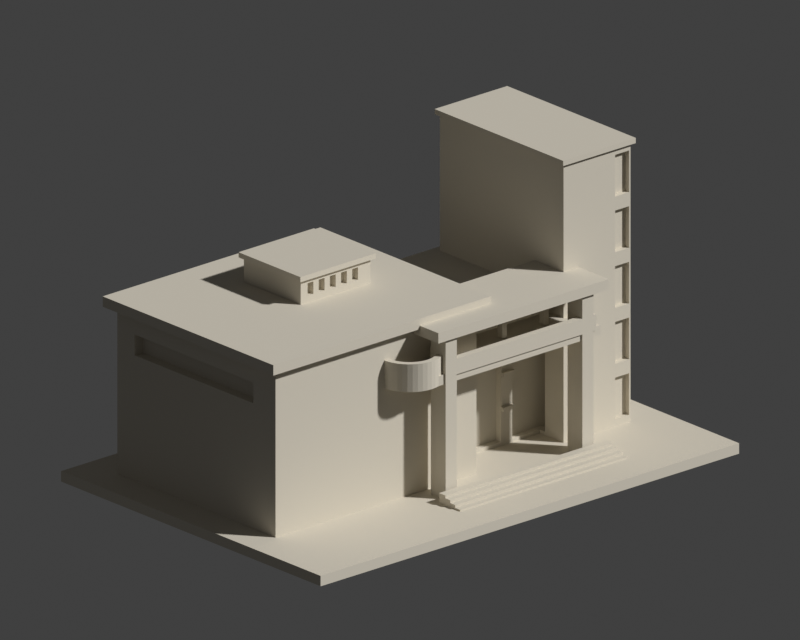 # Source: scene.blend  (saved by Blender 4.3.34; exported with 4.5.12 LTS)
import bpy
from mathutils import Matrix  # noqa: F401  (used for matrix-valued properties, if any)

bpy.ops.wm.read_factory_settings(use_empty=True)
scene = bpy.context.scene
scene.name = 'Scene'

# ---- collections
col_collection = bpy.data.collections.new('Collection'); scene.collection.children.link(col_collection)

# ---- materials (node trees are filled in below, after node groups)
mat_warm_stone_preview_only = bpy.data.materials.new('Warm stone preview only')
mat_warm_stone_preview_only.diffuse_color = (0.69, 0.64, 0.54, 1.0)

# ---- material node trees

# ---- world
world_world = bpy.data.worlds.new('World'); scene.world = world_world
world_world.use_nodes = True; world_world.node_tree.nodes.clear()
_N = world_world.node_tree.nodes; _L = world_world.node_tree.links
n0 = _N.new('ShaderNodeOutputWorld'); n0.name = 'World Output'; n0.location = (300, 300)
n1 = _N.new('ShaderNodeBackground'); n1.name = 'Background'; n1.location = (10, 300)
n1.inputs[0].default_value = (0.05088, 0.05088, 0.05088, 1.0)
_L.new(n1.outputs[0], n0.inputs[0])
n0.is_active_output = True
world_world.color = (0.055, 0.065, 0.085)
world_world.sun_shadow_jitter_overblur = 0.0

# ---- cameras
cam_camera_001 = bpy.data.cameras.new('Camera.001')
cam_camera_001.type = 'ORTHO'
cam_camera_001.ortho_scale = 214.6
cam_camera_001.display_size = 1000.0

# ---- meshes
me_model = bpy.data.meshes.new('model')
me_model.from_pydata([(-75.0, -52.5, 3.0), (-12.0, -26.0, 3.0), (-65.0, -23.0, 3.0), (-75.0, -52.5, 0.0), (-75.0, 52.5, 3.0), (-15.0, -41.25, 3.0), (-15.0, -38.75, 3.0), (-15.0, -37.25, 3.0), (-15.0, -35.25, 3.0), (-15.0, -35.05, 3.0), (-15.0, -34.75, 3.0), (-15.0, -32.75, 3.0), (75.0, -52.5, 0.0), (45.0, -41.25, 3.0), (-12.0, -32.0, 3.0), (-8.0, -32.0, 3.0), (7.0, -23.0, 3.0), (-8.0, -26.0, 3.0), (-75.0, 52.5, 0.0), (-65.0, 41.0, 3.0), (7.0, 41.0, 3.0), (75.0, 52.5, 3.0), (75.0, -52.5, 3.0), (37.0, -32.0, 3.0), (37.0, -26.0, 3.0), (41.0, -32.0, 3.0), (45.0, -32.75, 3.0), (40.0, -11.5, 3.0), (7.0, -11.5, 3.0), (40.0, -21.0, 3.0), (45.0, -38.75, 3.0), (45.0, -37.08, 3.0), (45.0, -35.25, 3.0), (41.0, -26.0, 3.0), (64.0, -21.0, 3.0), (75.0, 52.5, 0.0), (7.0, 31.5, 3.0), (64.0, 29.0, 3.0), (47.5, 31.5, 3.0), (47.5, 29.0, 3.0), (-65.0, -23.0, 51.0), (-65.0, -14.0, 39.0), (-65.0, 34.0, 39.0), (-26.0, -23.0, 36.0), (-26.0, -23.0, 38.5), (-24.3, -23.0, 38.5), (-14.0, -23.0, 38.8), (-24.3, -23.0, 44.0), (-12.91, -23.0, 36.0), (-14.0, -23.0, 38.5), (-9.7, -23.0, 38.8), (-9.7, -23.0, 44.0), (-8.0, -23.0, 38.8), (7.0, -23.0, 38.8), (-8.0, -23.0, 44.0), (-65.0, -14.0, 45.0), (-65.0, 34.0, 45.0), (-26.0, -23.0, 44.0), (-15.5, -23.0, 51.0), (-15.5, -23.0, 49.0), (7.0, -23.0, 49.0), (-65.0, 41.0, 51.0), (7.0, 41.0, 51.0), (7.0, -13.5, 4.0), (7.0, -13.5, 34.0), (7.0, -11.5, 4.0), (7.0, -23.0, 36.0), (7.0, -14.5, 36.0), (7.0, -11.5, 34.0), (7.0, -11.5, 43.8), (7.0, -14.5, 38.8), (7.0, -9.0, 49.0), (7.0, 31.5, 43.8), (7.0, -9.0, 51.0), (-68.0, -25.5, 51.0), (-68.0, 43.5, 51.0), (-68.0, -25.5, 54.0), (-68.0, 43.5, 54.0), (-15.5, -25.5, 51.0), (-15.5, -25.5, 52.0), (10.0, -25.5, 54.0), (-32.5, 3.5, 54.0), (-7.5, 3.5, 54.0), (-32.5, 26.5, 54.0), (10.0, 43.5, 54.0), (-7.5, 26.5, 54.0), (10.0, 43.5, 51.0), (10.0, -25.5, 52.0), (10.0, -9.0, 52.0), (10.0, -9.0, 51.0), (8.0, -11.5, 4.0), (12.0, -11.5, 4.0), (8.0, -11.5, 13.0), (26.0, -11.5, 4.0), (12.0, -11.5, 13.0), (8.0, -11.5, 14.1), (12.0, -11.5, 23.0), (8.0, -11.5, 23.0), (12.0, -11.5, 14.1), (30.0, -11.5, 13.0), (26.0, -11.5, 13.0), (30.0, -11.5, 4.0), (40.0, -11.5, 4.0), (26.0, -11.5, 23.0), (26.0, -11.5, 14.1), (30.0, -11.5, 23.0), (30.0, -11.5, 14.1), (12.0, -11.5, 34.0), (8.0, -11.5, 34.0), (8.0, -11.5, 24.1), (12.0, -11.5, 24.1), (26.0, -11.5, 34.0), (30.0, -11.5, 24.1), (26.0, -11.5, 24.1), (30.0, -11.5, 34.0), (40.0, -11.5, 43.8), (40.0, -11.5, 34.0), (47.5, 31.5, 43.8), (47.5, 29.0, 43.8), (40.0, 29.0, 43.8), (-6.0, -13.5, 4.0), (-6.0, -9.5, 4.0), (-6.0, -9.5, 34.0), (-6.0, -13.5, 34.0), (8.0, -9.5, 34.0), (8.0, -9.5, 4.0), (8.0, -12.55, 13.0), (8.0, -12.55, 14.1), (8.0, -12.55, 23.0), (8.0, -12.55, 24.1), (12.0, -9.5, 4.0), (26.0, -9.5, 4.0), (12.0, -12.55, 14.1), (12.0, -12.55, 13.0), (12.0, -9.5, 34.0), (26.0, -9.5, 34.0), (26.0, -12.55, 13.0), (26.0, -12.55, 14.1), (12.0, -12.55, 24.1), (12.0, -12.55, 23.0), (26.0, -12.55, 23.0), (26.0, -12.55, 24.1), (30.0, -9.5, 4.0), (30.0, -12.55, 14.1), (30.0, -12.55, 13.0), (30.0, -9.5, 34.0), (30.0, -12.55, 24.1), (30.0, -12.55, 23.0), (44.0, -9.5, 34.0), (44.0, -13.5, 4.0), (40.0, -13.5, 4.0), (44.0, -13.5, 34.0), (44.0, -9.5, 4.0), (40.0, -13.5, 34.0), (58.5, -21.0, 5.0), (58.5, -21.0, 17.0), (40.0, -14.5, 36.0), (44.0, -21.0, 36.0), (63.5, -21.0, 5.0), (63.5, -21.0, 17.0), (63.5, -21.0, 21.0), (58.5, -21.0, 21.0), (63.5, -21.0, 33.0), (64.0, 0.0, 5.0), (64.0, 0.0, 17.0), (64.0, 8.0, 5.0), (64.0, 0.0, 21.0), (64.0, 0.0, 33.0), (40.0, -21.0, 36.0), (44.0, -21.0, 38.8), (45.5, -21.0, 52.0), (40.0, -21.0, 38.8), (45.5, -21.0, 49.0), (40.0, -21.0, 49.0), (40.0, -14.5, 38.8), (58.5, -21.0, 33.0), (58.5, -21.0, 37.0), (63.5, -21.0, 37.0), (63.5, -21.0, 49.0), (63.5, -21.0, 53.0), (63.5, -21.0, 65.0), (64.0, 0.0, 37.0), (64.0, 0.0, 49.0), (64.0, 0.0, 53.0), (40.0, -9.0, 49.0), (58.5, -21.0, 49.0), (58.5, -21.0, 53.0), (40.0, -21.0, 52.0), (40.0, -21.0, 83.0), (40.0, -9.0, 52.0), (58.5, -21.0, 65.0), (58.5, -21.0, 81.0), (58.5, -21.0, 69.0), (63.5, -21.0, 69.0), (64.0, -21.0, 83.0), (63.5, -21.0, 81.0), (40.0, 29.0, 83.0), (64.0, 0.0, 65.0), (64.0, 0.0, 69.0), (64.0, 0.0, 81.0), (64.0, 8.0, 81.0), (64.0, 8.0, 17.0), (64.0, 8.0, 21.0), (64.0, 8.0, 33.0), (64.0, 8.0, 37.0), (64.0, 29.0, 83.0), (64.0, 8.0, 49.0), (64.0, 8.0, 53.0), (64.0, 8.0, 65.0), (64.0, 8.0, 69.0), (39.0, -22.0, 83.0), (65.0, -22.0, 83.0), (39.0, -22.0, 84.5), (39.0, 30.0, 84.5), (65.0, -22.0, 84.5), (65.0, 30.0, 83.0), (39.0, 30.0, 83.0), (65.0, 30.0, 84.5), (61.0, 0.0, 5.0), (61.0, 8.0, 5.0), (61.0, 8.0, 17.0), (61.0, 0.0, 17.0), (58.5, -19.5, 5.0), (63.5, -19.5, 5.0), (63.5, -19.5, 17.0), (58.5, -19.5, 17.0), (61.0, 0.0, 21.0), (61.0, 8.0, 21.0), (61.0, 8.0, 33.0), (61.0, 0.0, 33.0), (58.5, -19.5, 21.0), (63.5, -19.5, 21.0), (63.5, -19.5, 33.0), (58.5, -19.5, 33.0), (61.0, 0.0, 37.0), (61.0, 8.0, 37.0), (61.0, 8.0, 49.0), (61.0, 0.0, 49.0), (58.5, -19.5, 37.0), (63.5, -19.5, 37.0), (63.5, -19.5, 49.0), (58.5, -19.5, 49.0), (61.0, 0.0, 53.0), (61.0, 8.0, 53.0), (61.0, 8.0, 65.0), (61.0, 0.0, 65.0), (58.5, -19.5, 53.0), (63.5, -19.5, 53.0), (63.5, -19.5, 65.0), (58.5, -19.5, 65.0), (61.0, 0.0, 69.0), (61.0, 8.0, 69.0), (61.0, 8.0, 81.0), (61.0, 0.0, 81.0), (58.5, -19.5, 69.0), (63.5, -19.5, 69.0), (63.5, -19.5, 81.0), (58.5, -19.5, 81.0), (-12.0, -31.5, 36.0), (-8.0, -32.0, 38.0), (-8.0, -26.0, 36.0), (-12.0, -32.0, 38.0), (-12.0, -26.0, 36.0), (-8.0, -32.0, 49.0), (-8.0, -31.5, 36.0), (-8.0, -31.5, 38.0), (-8.0, -32.0, 42.5), (-12.0, -31.5, 38.0), (-12.0, -32.0, 49.0), (-12.0, -31.5, 38.8), (-12.0, -30.46, 44.0), (-12.0, -30.46, 38.8), (-12.0, -28.3, 38.8), (-12.0, -26.0, 49.0), (-12.0, -26.0, 38.8), (-8.0, -30.0, 38.8), (-8.0, -26.0, 38.8), (-8.0, -26.0, 49.0), (-10.37, -26.0, 44.0), (-10.37, -26.0, 38.8), (-8.531, -26.0, 38.8), (-8.531, -26.0, 44.0), (-12.0, -28.3, 44.0), (-8.0, -30.0, 42.5), (37.0, -26.0, 36.0), (37.0, -31.5, 38.0), (37.0, -31.5, 36.0), (37.0, -32.0, 38.0), (37.0, -30.0, 38.8), (37.0, -26.0, 49.0), (37.0, -26.0, 38.8), (41.0, -31.5, 36.0), (41.0, -32.0, 38.0), (41.0, -26.0, 36.0), (41.0, -31.5, 38.0), (41.0, -30.0, 38.8), (41.0, -26.0, 38.8), (41.0, -26.0, 49.0), (37.0, -32.0, 42.5), (37.0, -32.0, 49.0), (37.0, -30.0, 42.5), (41.0, -32.0, 42.5), (41.0, -30.0, 42.5), (41.0, -32.0, 49.0), (-15.5, -33.0, 49.0), (-15.5, -33.0, 52.0), (45.5, -33.0, 49.0), (17.2, -22.0, 49.0), (45.5, -33.0, 52.0), (17.2, -20.0, 49.0), (18.8, -20.0, 49.0), (18.8, -22.0, 49.0), (32.2, -20.0, 49.0), (32.2, -22.0, 49.0), (33.8, -22.0, 49.0), (33.8, -20.0, 49.0), (-14.0, -31.5, 36.0), (-14.0, -31.47, 36.0), (-14.0, -31.47, 38.5), (-14.0, -31.5, 38.8), (-14.0, -31.47, 38.8), (-12.91, -31.02, 38.8), (-14.0, -29.63, 38.5), (-14.0, -29.63, 38.8), (-13.69, -29.5, 38.8), (-12.71, -28.91, 38.8), (-10.06, -25.26, 38.8), (-9.79, -24.14, 38.8), (-8.44, -25.78, 38.8), (-8.111, -24.41, 38.8), (44.0, -31.5, 36.0), (42.0, -31.5, 38.0), (44.0, -31.5, 38.8), (42.0, -30.0, 38.8), (42.0, -31.5, 38.8), (42.0, -32.0, 38.0), (42.0, -32.0, 42.5), (42.0, -30.0, 42.5), (17.2, -22.0, 39.0), (17.2, -20.0, 39.0), (18.8, -22.0, 39.0), (18.8, -20.0, 39.0), (32.2, -22.0, 39.0), (32.2, -20.0, 39.0), (33.8, -22.0, 39.0), (33.8, -20.0, 39.0), (-24.28, -28.29, 36.0), (-23.36, -29.36, 36.0), (-23.36, -29.36, 38.0), (-25.02, -27.09, 38.5), (-25.02, -27.09, 36.0), (-22.29, -30.28, 36.0), (-21.09, -31.02, 36.0), (-22.05, -30.43, 38.0), (-19.78, -31.56, 36.0), (-21.09, -31.02, 38.5), (-18.41, -31.89, 36.0), (-19.78, -31.56, 38.5), (-24.28, -28.29, 38.0), (-25.56, -25.78, 38.5), (-24.28, -28.29, 38.5), (-23.36, -29.36, 38.5), (-22.29, -30.28, 38.0), (-22.29, -30.28, 38.5), (-18.41, -31.89, 38.5), (-23.44, -29.27, 38.5), (-21.29, -28.91, 38.5), (-22.16, -28.16, 38.5), (-20.31, -29.5, 38.5), (-19.26, -29.94, 38.5), (-18.14, -30.21, 38.5), (-17.0, -30.3, 38.5), (-15.86, -30.21, 38.5), (-17.0, -32.0, 36.0), (-15.59, -31.89, 36.0), (-15.59, -31.89, 38.5), (-14.22, -31.56, 36.0), (-15.32, -31.82, 38.0), (-17.0, -32.0, 38.0), (-17.12, -31.99, 38.5), (-17.0, -32.0, 38.5), (-14.22, -31.56, 38.0), (-14.22, -31.56, 38.5), (-14.74, -29.94, 38.5), (-25.89, -24.41, 36.0), (-25.56, -25.78, 36.0), (-25.89, -24.41, 38.5), (-23.5, -26.31, 38.5), (-22.91, -27.29, 38.5), (-23.94, -25.26, 38.5), (-24.21, -24.14, 38.5), (-24.28, -28.29, 44.0), (-23.36, -29.36, 44.0), (-25.02, -27.09, 44.0), (-25.56, -25.78, 44.0), (-22.29, -30.28, 44.0), (-21.09, -31.02, 44.0), (-19.78, -31.56, 44.0), (-18.41, -31.89, 44.0), (-17.0, -32.0, 44.0), (-15.59, -31.89, 44.0), (-14.22, -31.56, 44.0), (-25.89, -24.41, 44.0), (-8.44, -25.78, 44.0), (-8.111, -24.41, 44.0), (-23.5, -26.31, 44.0), (-23.94, -25.26, 44.0), (-21.29, -28.91, 44.0), (-20.31, -29.5, 44.0), (-19.26, -29.94, 44.0), (-22.91, -27.29, 44.0), (-22.16, -28.16, 44.0), (-18.14, -30.21, 44.0), (-17.0, -30.3, 44.0), (-15.86, -30.21, 44.0), (-14.74, -29.94, 44.0), (-12.91, -31.02, 44.0), (-13.69, -29.5, 44.0), (-12.71, -28.91, 44.0), (-24.21, -24.14, 44.0), (-10.06, -25.26, 44.0), (-9.79, -24.14, 44.0), (-27.95, 3.5, 56.0), (-30.05, 3.5, 56.0), (-26.05, 3.5, 56.0), (-30.05, 3.5, 59.6), (-32.5, 3.5, 61.0), (-27.95, 3.5, 59.6), (-26.05, 3.5, 59.6), (-23.95, 3.5, 56.0), (-22.05, 3.5, 56.0), (-19.95, 3.5, 56.0), (-18.05, 3.5, 56.0), (-22.05, 3.5, 59.6), (-23.95, 3.5, 59.6), (-19.95, 3.5, 59.6), (-18.05, 3.5, 59.6), (-15.95, 3.5, 59.6), (-32.5, 26.5, 61.0), (-14.05, 3.5, 56.0), (-14.05, 3.5, 59.6), (-15.95, 3.5, 56.0), (-11.95, 3.5, 56.0), (-7.5, 3.5, 61.0), (-11.95, 3.5, 59.6), (-7.5, 26.5, 61.0), (-30.05, 5.0, 56.0), (-27.95, 5.0, 56.0), (-27.95, 5.0, 59.6), (-30.05, 5.0, 59.6), (-26.05, 5.0, 56.0), (-23.95, 5.0, 56.0), (-23.95, 5.0, 59.6), (-26.05, 5.0, 59.6), (-22.05, 5.0, 56.0), (-19.95, 5.0, 56.0), (-19.95, 5.0, 59.6), (-22.05, 5.0, 59.6), (-15.95, 5.0, 56.0), (-18.05, 5.0, 56.0), (-15.95, 5.0, 59.6), (-18.05, 5.0, 59.6), (-14.05, 5.0, 56.0), (-11.95, 5.0, 56.0), (-11.95, 5.0, 59.6), (-14.05, 5.0, 59.6), (-33.5, 2.5, 61.0), (-33.5, 2.5, 62.5), (-33.5, 27.5, 62.5), (-6.5, 2.5, 61.0), (-6.5, 2.5, 62.5), (-33.5, 27.5, 61.0), (-6.5, 27.5, 61.0), (-6.5, 27.5, 62.5), (-62.0, -14.0, 39.0), (-62.0, -14.0, 45.0), (-62.0, 34.0, 39.0), (-62.0, 34.0, 45.0), (-15.0, -41.25, 3.5), (-15.0, -39.25, 3.5), (-15.0, -38.75, 3.5), (45.0, -39.25, 3.5), (45.0, -41.25, 3.5), (45.0, -38.75, 3.5), (-15.0, -39.25, 4.3), (-15.0, -37.25, 4.3), (45.0, -39.25, 4.3), (45.0, -37.25, 4.3), (45.0, -37.25, 3.1), (-15.0, -35.25, 5.1), (-15.0, -37.25, 5.1), (-15.0, -34.75, 3.288), (45.0, -37.25, 5.1), (45.0, -35.25, 5.1), (-15.0, -32.75, 5.9), (-15.0, -35.25, 5.9), (45.0, -35.25, 5.9), (45.0, -32.75, 5.9)], [], [(0, 1, 2), (3, 0, 4), (0, 2, 4), (0, 5, 6), (0, 6, 7), (0, 7, 8), (0, 8, 9), (0, 9, 10), (0, 10, 11), (3, 12, 0), (0, 11, 1), (0, 13, 5), (11, 14, 1), (11, 15, 14), (15, 16, 17), (2, 1, 17), (2, 17, 16), (3, 18, 12), (3, 4, 18), (2, 19, 4), (4, 19, 20), (18, 4, 21), (0, 22, 13), (11, 23, 15), (15, 24, 16), (0, 12, 22), (11, 25, 23), (15, 23, 24), (11, 26, 25), (16, 27, 28), (16, 24, 29), (16, 29, 27), (13, 22, 30), (30, 22, 31), (31, 22, 32), (32, 22, 26), (25, 26, 33), (26, 22, 33), (22, 29, 33), (22, 34, 29), (24, 33, 29), (12, 35, 22), (22, 21, 34), (18, 35, 12), (4, 20, 21), (18, 21, 35), (36, 21, 20), (22, 35, 21), (34, 21, 37), (36, 38, 21), (39, 37, 38), (38, 37, 21), (2, 16, 40), (2, 40, 41), (2, 41, 42), (43, 44, 40), (43, 40, 16), (45, 46, 47), (43, 16, 48), (45, 49, 46), (46, 50, 51), (52, 53, 54), (40, 55, 41), (40, 56, 55), (44, 57, 40), (40, 57, 58), (57, 47, 59), (57, 59, 58), (46, 59, 47), (46, 51, 59), (51, 60, 59), (51, 54, 60), (2, 42, 19), (19, 61, 20), (19, 42, 61), (61, 62, 20), (40, 61, 56), (61, 42, 56), (16, 28, 63), (16, 63, 64), (28, 65, 63), (48, 16, 66), (16, 67, 66), (16, 64, 67), (67, 64, 68), (67, 69, 70), (53, 70, 71), (67, 68, 69), (54, 53, 60), (53, 71, 60), (70, 69, 71), (36, 20, 72), (20, 62, 72), (69, 72, 71), (71, 72, 73), (73, 72, 62), (74, 75, 40), (74, 76, 77), (74, 40, 78), (74, 79, 76), (74, 78, 79), (40, 58, 78), (76, 80, 81), (76, 79, 80), (81, 80, 82), (74, 77, 75), (40, 75, 61), (76, 81, 83), (76, 83, 77), (75, 62, 61), (75, 77, 84), (82, 84, 85), (77, 83, 85), (77, 85, 84), (75, 86, 62), (75, 84, 86), (79, 87, 80), (87, 88, 80), (73, 62, 89), (80, 88, 86), (89, 86, 88), (82, 80, 84), (89, 62, 86), (80, 86, 84), (28, 90, 65), (28, 91, 90), (91, 92, 90), (28, 93, 91), (91, 94, 92), (95, 96, 97), (98, 96, 95), (28, 27, 93), (93, 99, 100), (27, 101, 93), (27, 102, 101), (93, 101, 99), (103, 104, 105), (104, 106, 105), (107, 108, 109), (107, 109, 110), (69, 68, 108), (69, 108, 107), (69, 107, 111), (112, 111, 113), (112, 114, 111), (69, 111, 115), (115, 111, 114), (115, 114, 116), (36, 117, 38), (36, 72, 117), (39, 38, 117), (39, 117, 118), (69, 119, 72), (69, 115, 119), (72, 119, 117), (119, 118, 117), (120, 63, 121), (120, 121, 122), (120, 123, 64), (120, 122, 123), (121, 124, 122), (123, 122, 68), (120, 64, 63), (121, 63, 65), (121, 65, 125), (125, 65, 90), (125, 90, 92), (125, 92, 95), (121, 125, 124), (92, 126, 127), (92, 127, 95), (125, 95, 97), (125, 97, 109), (125, 109, 124), (128, 129, 97), (109, 97, 129), (124, 109, 108), (123, 68, 64), (122, 124, 68), (124, 108, 68), (130, 91, 131), (130, 94, 91), (132, 133, 98), (133, 94, 98), (130, 134, 94), (134, 98, 94), (131, 91, 93), (131, 93, 100), (131, 100, 104), (130, 131, 135), (100, 136, 137), (137, 104, 100), (131, 104, 103), (131, 103, 113), (131, 113, 135), (138, 139, 110), (139, 96, 110), (134, 96, 98), (130, 135, 134), (134, 110, 96), (134, 107, 110), (134, 111, 107), (140, 141, 103), (141, 113, 103), (135, 113, 111), (134, 135, 111), (142, 101, 102), (142, 99, 101), (143, 144, 106), (144, 99, 106), (142, 145, 99), (145, 106, 99), (146, 147, 112), (147, 105, 112), (145, 105, 106), (142, 148, 145), (145, 112, 105), (145, 114, 112), (145, 116, 114), (149, 150, 151), (142, 102, 152), (149, 102, 150), (149, 152, 102), (142, 152, 148), (149, 151, 152), (151, 150, 153), (152, 151, 148), (145, 148, 116), (151, 153, 116), (151, 116, 148), (92, 133, 126), (126, 132, 127), (127, 98, 95), (92, 94, 133), (126, 133, 132), (127, 132, 98), (100, 144, 136), (136, 143, 137), (137, 106, 104), (100, 99, 144), (136, 144, 143), (137, 143, 106), (128, 138, 129), (128, 97, 139), (110, 109, 129), (128, 139, 138), (139, 97, 96), (129, 138, 110), (140, 146, 141), (103, 147, 140), (112, 113, 141), (140, 147, 146), (147, 103, 105), (112, 141, 146), (29, 150, 102), (29, 102, 27), (29, 34, 154), (29, 154, 155), (29, 156, 150), (29, 155, 157), (34, 158, 154), (34, 159, 158), (34, 160, 159), (155, 159, 161), (159, 160, 161), (34, 162, 160), (34, 163, 164), (34, 165, 163), (34, 164, 166), (34, 166, 167), (29, 157, 168), (29, 168, 156), (156, 153, 150), (157, 155, 169), (170, 155, 161), (171, 169, 172), (171, 173, 174), (156, 115, 153), (156, 174, 115), (169, 155, 172), (170, 161, 175), (172, 155, 170), (170, 175, 176), (115, 116, 153), (34, 177, 162), (34, 178, 177), (175, 162, 176), (176, 162, 177), (34, 179, 178), (34, 180, 179), (34, 167, 181), (34, 181, 182), (34, 182, 183), (171, 172, 173), (174, 173, 115), (173, 184, 115), (170, 176, 185), (170, 185, 186), (187, 188, 189), (170, 186, 190), (187, 170, 191), (170, 190, 192), (34, 193, 180), (185, 178, 186), (178, 179, 186), (34, 194, 193), (34, 183, 194), (187, 191, 188), (170, 192, 191), (188, 191, 195), (188, 195, 194), (189, 188, 196), (190, 180, 192), (180, 193, 192), (194, 195, 193), (194, 183, 197), (194, 197, 198), (194, 198, 199), (194, 199, 200), (34, 37, 165), (164, 201, 166), (201, 202, 166), (37, 201, 165), (37, 202, 201), (37, 203, 202), (167, 203, 181), (203, 204, 181), (37, 205, 203), (39, 205, 37), (115, 184, 119), (184, 189, 196), (184, 196, 119), (182, 206, 183), (206, 207, 183), (205, 204, 203), (205, 206, 204), (205, 207, 206), (197, 208, 198), (208, 209, 198), (194, 200, 205), (205, 208, 207), (205, 209, 208), (205, 200, 209), (39, 118, 205), (119, 196, 118), (118, 196, 205), (210, 188, 211), (210, 211, 212), (210, 196, 188), (210, 212, 213), (212, 214, 213), (188, 194, 211), (212, 211, 214), (211, 194, 205), (211, 215, 214), (210, 216, 196), (210, 213, 216), (214, 217, 213), (211, 205, 215), (214, 215, 217), (196, 216, 205), (216, 213, 217), (216, 215, 205), (216, 217, 215), (218, 163, 219), (219, 163, 165), (218, 164, 163), (218, 219, 220), (219, 165, 220), (218, 221, 164), (218, 220, 221), (221, 201, 164), (221, 220, 201), (220, 165, 201), (222, 154, 223), (223, 154, 158), (222, 155, 154), (223, 158, 224), (222, 223, 224), (222, 225, 155), (224, 158, 159), (225, 159, 155), (225, 224, 159), (222, 224, 225), (226, 166, 227), (227, 166, 202), (226, 167, 166), (226, 227, 228), (226, 229, 167), (226, 228, 229), (227, 202, 228), (228, 202, 203), (229, 203, 167), (229, 228, 203), (230, 161, 231), (231, 161, 160), (230, 175, 161), (231, 160, 232), (230, 233, 175), (232, 160, 162), (230, 231, 232), (230, 232, 233), (233, 162, 175), (233, 232, 162), (234, 181, 235), (234, 182, 181), (235, 181, 204), (234, 235, 236), (235, 204, 236), (234, 237, 182), (234, 236, 237), (237, 206, 182), (237, 236, 206), (236, 204, 206), (238, 176, 239), (238, 185, 176), (239, 176, 177), (239, 177, 240), (238, 239, 240), (238, 241, 185), (240, 177, 178), (241, 178, 185), (241, 240, 178), (238, 240, 241), (242, 183, 243), (242, 197, 183), (243, 183, 207), (242, 243, 244), (242, 245, 197), (242, 244, 245), (243, 207, 244), (244, 207, 208), (245, 208, 197), (245, 244, 208), (246, 186, 247), (246, 190, 186), (247, 186, 179), (247, 179, 248), (246, 249, 190), (248, 179, 180), (246, 247, 248), (246, 248, 249), (249, 180, 190), (249, 248, 180), (250, 198, 251), (250, 199, 198), (251, 198, 209), (250, 251, 252), (251, 209, 252), (250, 253, 199), (250, 252, 253), (253, 200, 199), (253, 252, 200), (252, 209, 200), (254, 192, 255), (254, 191, 192), (255, 192, 193), (255, 193, 256), (254, 255, 256), (254, 257, 191), (256, 193, 195), (257, 195, 191), (257, 256, 195), (254, 256, 257), (14, 258, 1), (14, 15, 259), (15, 17, 260), (14, 261, 258), (258, 262, 1), (14, 263, 261), (15, 264, 265), (15, 265, 259), (15, 260, 264), (14, 259, 266), (14, 266, 263), (258, 261, 267), (261, 268, 269), (269, 270, 271), (272, 273, 274), (275, 276, 277), (1, 262, 17), (17, 262, 260), (274, 278, 279), (280, 281, 276), (269, 268, 270), (270, 268, 282), (261, 263, 268), (272, 282, 273), (282, 268, 273), (266, 277, 263), (275, 277, 283), (266, 283, 277), (274, 273, 278), (278, 273, 281), (273, 277, 281), (276, 281, 277), (23, 284, 24), (23, 285, 286), (23, 287, 285), (23, 286, 284), (288, 289, 290), (23, 25, 287), (25, 33, 291), (287, 25, 292), (25, 291, 292), (291, 33, 293), (291, 294, 292), (295, 296, 297), (24, 293, 33), (24, 284, 293), (290, 297, 296), (298, 299, 300), (288, 300, 289), (300, 299, 289), (298, 301, 299), (301, 302, 303), (299, 301, 303), (295, 297, 302), (302, 297, 303), (290, 289, 297), (304, 305, 78), (304, 78, 59), (304, 59, 273), (305, 79, 78), (304, 268, 263), (304, 273, 268), (305, 87, 79), (59, 78, 58), (59, 60, 273), (273, 60, 277), (304, 306, 305), (304, 263, 299), (263, 277, 307), (305, 308, 87), (263, 307, 299), (305, 306, 308), (304, 299, 303), (304, 303, 306), (299, 307, 289), (277, 60, 307), (60, 71, 307), (307, 71, 309), (309, 71, 310), (71, 73, 89), (311, 310, 312), (87, 308, 88), (307, 311, 289), (311, 312, 313), (311, 313, 289), (88, 308, 187), (313, 314, 289), (289, 314, 173), (314, 315, 173), (310, 184, 312), (312, 184, 315), (71, 184, 310), (71, 89, 184), (89, 88, 184), (88, 187, 189), (88, 189, 184), (306, 303, 297), (306, 297, 172), (306, 170, 308), (289, 173, 297), (297, 173, 172), (306, 172, 170), (308, 170, 187), (315, 184, 173), (316, 317, 258), (316, 318, 317), (316, 258, 267), (317, 262, 258), (317, 48, 262), (316, 267, 319), (316, 319, 318), (318, 319, 320), (319, 321, 320), (319, 269, 321), (267, 269, 319), (269, 271, 321), (322, 323, 49), (323, 324, 46), (324, 325, 46), (325, 272, 274), (264, 260, 66), (275, 53, 276), (262, 48, 260), (325, 274, 46), (323, 46, 49), (274, 279, 46), (46, 279, 326), (46, 326, 327), (46, 327, 50), (48, 66, 260), (280, 276, 328), (328, 276, 53), (328, 53, 329), (329, 53, 52), (264, 285, 265), (264, 66, 286), (275, 288, 53), (264, 286, 285), (286, 66, 284), (288, 70, 53), (66, 67, 156), (67, 70, 174), (66, 168, 284), (288, 290, 70), (70, 290, 171), (66, 156, 168), (67, 174, 156), (70, 171, 174), (291, 293, 330), (291, 330, 331), (330, 157, 332), (291, 331, 294), (295, 333, 296), (330, 332, 331), (331, 332, 334), (334, 332, 333), (333, 332, 169), (284, 168, 293), (330, 293, 168), (330, 168, 157), (290, 296, 171), (333, 171, 296), (333, 169, 171), (332, 157, 169), (261, 269, 267), (259, 265, 287), (259, 298, 266), (275, 283, 288), (265, 285, 287), (259, 287, 298), (283, 300, 288), (287, 292, 298), (292, 294, 331), (292, 331, 335), (335, 331, 334), (292, 335, 298), (335, 334, 336), (335, 301, 298), (335, 336, 301), (334, 333, 336), (295, 337, 333), (333, 337, 336), (295, 302, 337), (266, 300, 283), (266, 298, 300), (301, 336, 302), (336, 337, 302), (338, 339, 340), (339, 341, 340), (338, 340, 307), (338, 309, 339), (339, 310, 341), (338, 307, 309), (340, 311, 307), (339, 309, 310), (340, 341, 311), (341, 310, 311), (342, 343, 344), (343, 345, 344), (342, 344, 313), (342, 312, 343), (342, 313, 312), (343, 312, 315), (344, 345, 314), (343, 315, 345), (344, 314, 313), (345, 315, 314), (346, 347, 348), (346, 349, 350), (351, 348, 347), (351, 352, 353), (354, 355, 352), (354, 356, 357), (351, 48, 352), (346, 48, 347), (351, 347, 48), (346, 348, 358), (350, 349, 359), (346, 358, 349), (358, 360, 349), (351, 361, 348), (351, 362, 361), (352, 355, 353), (351, 353, 362), (362, 363, 361), (353, 355, 363), (354, 357, 355), (357, 356, 364), (365, 348, 361), (366, 45, 367), (366, 368, 45), (369, 45, 368), (369, 370, 45), (370, 371, 45), (371, 372, 45), (356, 373, 364), (373, 374, 375), (374, 376, 377), (376, 317, 318), (354, 352, 48), (354, 48, 356), (356, 48, 373), (373, 48, 374), (374, 48, 376), (376, 48, 317), (373, 378, 364), (373, 375, 378), (378, 379, 364), (378, 375, 380), (374, 377, 375), (376, 381, 377), (376, 318, 381), (381, 318, 382), (372, 383, 45), (383, 322, 49), (384, 44, 43), (350, 359, 385), (384, 385, 386), (350, 385, 48), (384, 48, 385), (384, 43, 48), (346, 350, 48), (384, 386, 44), (385, 359, 386), (387, 388, 45), (387, 45, 389), (389, 45, 390), (367, 45, 388), (383, 49, 45), (358, 348, 360), (365, 360, 348), (365, 391, 360), (365, 392, 391), (360, 393, 349), (349, 393, 394), (360, 391, 393), (362, 353, 363), (363, 392, 361), (363, 355, 395), (363, 395, 392), (355, 396, 395), (357, 396, 355), (357, 364, 397), (357, 397, 396), (364, 398, 397), (365, 361, 392), (378, 380, 379), (382, 318, 320), (364, 379, 398), (380, 399, 379), (380, 375, 399), (379, 399, 398), (377, 400, 375), (377, 381, 400), (381, 382, 400), (382, 320, 401), (375, 400, 399), (382, 401, 400), (320, 321, 401), (321, 271, 270), (386, 57, 44), (386, 402, 57), (349, 394, 359), (386, 359, 402), (359, 394, 402), (280, 328, 403), (328, 329, 403), (329, 52, 404), (391, 392, 405), (391, 405, 406), (395, 396, 407), (397, 408, 396), (396, 408, 407), (397, 398, 409), (397, 409, 408), (395, 410, 392), (395, 411, 410), (395, 407, 411), (405, 392, 410), (398, 399, 412), (399, 400, 413), (409, 398, 412), (399, 413, 412), (400, 401, 414), (413, 400, 414), (401, 415, 414), (321, 416, 401), (321, 270, 416), (401, 416, 415), (415, 416, 417), (416, 270, 417), (270, 418, 417), (270, 282, 418), (402, 394, 57), (393, 57, 394), (391, 47, 393), (391, 406, 419), (391, 419, 47), (393, 47, 57), (278, 281, 420), (420, 281, 421), (280, 403, 281), (329, 404, 403), (51, 281, 403), (52, 54, 404), (421, 281, 51), (51, 403, 404), (51, 404, 54), (369, 368, 409), (368, 408, 409), (369, 409, 412), (366, 367, 407), (367, 411, 407), (367, 388, 411), (387, 410, 388), (388, 410, 411), (387, 405, 410), (366, 408, 368), (366, 407, 408), (383, 323, 322), (369, 412, 370), (370, 413, 371), (370, 412, 413), (371, 413, 414), (371, 414, 372), (372, 415, 383), (383, 417, 323), (372, 414, 415), (383, 415, 417), (323, 417, 324), (324, 418, 325), (325, 418, 272), (387, 389, 405), (389, 390, 406), (389, 406, 405), (390, 45, 419), (390, 419, 406), (45, 47, 419), (279, 278, 326), (326, 421, 327), (327, 51, 50), (324, 417, 418), (272, 418, 282), (326, 278, 420), (326, 420, 421), (327, 421, 51), (81, 422, 423), (81, 424, 422), (81, 423, 425), (81, 425, 426), (426, 425, 427), (426, 427, 428), (81, 426, 83), (81, 429, 424), (81, 430, 429), (81, 431, 430), (81, 432, 431), (424, 428, 422), (81, 82, 432), (429, 430, 433), (422, 428, 427), (426, 428, 434), (426, 434, 433), (426, 433, 435), (426, 435, 436), (429, 433, 434), (426, 436, 437), (436, 435, 431), (426, 438, 83), (431, 432, 436), (439, 440, 441), (82, 441, 432), (82, 439, 441), (82, 442, 439), (426, 437, 443), (440, 437, 441), (443, 437, 440), (443, 444, 442), (443, 440, 444), (82, 443, 442), (82, 445, 443), (82, 85, 445), (83, 438, 85), (438, 445, 85), (446, 423, 447), (447, 423, 422), (446, 425, 423), (446, 447, 448), (446, 449, 425), (449, 427, 425), (449, 448, 427), (446, 448, 449), (447, 422, 448), (448, 422, 427), (450, 428, 424), (451, 424, 429), (450, 424, 451), (451, 429, 452), (450, 451, 452), (450, 453, 428), (452, 429, 434), (453, 434, 428), (453, 452, 434), (450, 452, 453), (454, 430, 455), (454, 433, 430), (455, 430, 431), (455, 431, 456), (454, 455, 456), (454, 457, 433), (457, 435, 433), (454, 456, 457), (456, 431, 435), (457, 456, 435), (458, 432, 441), (459, 432, 458), (459, 436, 432), (459, 458, 460), (458, 441, 460), (459, 461, 436), (461, 437, 436), (461, 460, 437), (459, 460, 461), (460, 441, 437), (462, 439, 463), (463, 439, 442), (462, 440, 439), (463, 442, 464), (462, 463, 464), (462, 465, 440), (464, 442, 444), (465, 444, 440), (465, 464, 444), (462, 464, 465), (466, 438, 426), (466, 467, 468), (466, 426, 469), (466, 469, 467), (467, 470, 468), (466, 471, 438), (466, 468, 471), (426, 443, 469), (467, 469, 470), (469, 443, 472), (469, 472, 470), (470, 473, 468), (443, 445, 472), (470, 472, 473), (471, 445, 438), (471, 468, 473), (471, 472, 445), (471, 473, 472), (474, 41, 475), (475, 41, 55), (474, 42, 41), (474, 475, 476), (474, 476, 42), (476, 56, 42), (475, 55, 477), (475, 477, 476), (477, 55, 56), (476, 477, 56), (5, 478, 479), (5, 480, 6), (5, 479, 480), (5, 13, 478), (478, 481, 479), (478, 13, 482), (478, 482, 481), (13, 30, 482), (482, 30, 481), (30, 483, 481), (479, 484, 480), (6, 480, 485), (6, 485, 7), (480, 484, 485), (479, 481, 484), (484, 486, 485), (484, 481, 486), (485, 486, 487), (481, 483, 486), (30, 31, 483), (483, 488, 486), (486, 488, 487), (483, 31, 488), (7, 485, 489), (485, 490, 489), (7, 489, 8), (9, 491, 10), (485, 492, 490), (490, 493, 489), (485, 487, 492), (490, 492, 493), (488, 31, 32), (488, 32, 487), (487, 32, 492), (492, 32, 493), (8, 491, 9), (10, 491, 11), (8, 494, 491), (8, 489, 494), (491, 494, 11), (489, 495, 494), (489, 493, 495), (495, 496, 494), (11, 494, 497), (495, 493, 496), (494, 496, 497), (11, 497, 26), (32, 26, 493), (493, 26, 496), (496, 26, 497)])
me_model.materials.append(mat_warm_stone_preview_only)
me_model.update()

# ---- objects
ob_printable_nutn = bpy.data.objects.new('Printable_NUTN', me_model)
ob_preview_camera = bpy.data.objects.new('Preview_camera', cam_camera_001)

# ---- transforms, parenting, visibility, modifiers, constraints
ob_printable_nutn.location = (0.0, 0.0, 0.0)
ob_preview_camera.location = (-195.0, -220.0, 155.0)
ob_preview_camera.rotation_euler = (1.205, -5.346e-08, -0.7252)

# ---- collection membership
col_collection.objects.link(ob_printable_nutn)
col_collection.objects.link(ob_preview_camera)

# ---- scene / render settings (as saved in the file)
scene.camera = ob_preview_camera
scene.frame_start = 1; scene.frame_end = 250; scene.frame_set(1)
scene.render.engine = 'BLENDER_WORKBENCH'
scene.render.resolution_x = 1000
scene.render.resolution_y = 800
scene.view_settings.view_transform = 'Standard'
scene.unit_settings.scale_length = 0.001
bpy.context.view_layer.update()

# ---- added for rendering (the .blend has no usable light): sun
light_auto_sun = bpy.data.lights.new('AutoSun', 'SUN')
light_auto_sun.energy = 3.0
light_auto_sun.angle = 0.0523599
ob_auto_sun = bpy.data.objects.new('AutoSun', light_auto_sun)
scene.collection.objects.link(ob_auto_sun)
ob_auto_sun.rotation_euler = (0.872665, 0.174533, 0.523599)
bpy.context.view_layer.update()
